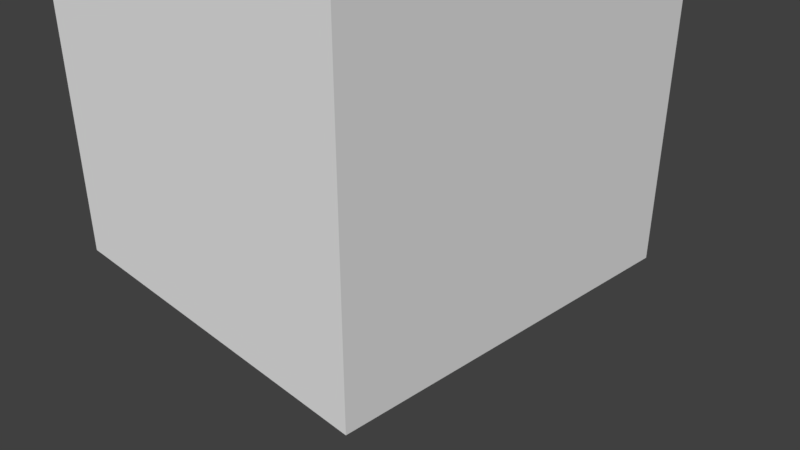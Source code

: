 # Source: woodBox.blend  (saved by Blender 2.79.0; exported with 4.5.12 LTS)
import bpy
from mathutils import Matrix  # noqa: F401  (used for matrix-valued properties, if any)

bpy.ops.wm.read_factory_settings(use_empty=True)
scene = bpy.context.scene
scene.name = 'Scene'

# ---- collections
col_collection_1 = bpy.data.collections.new('Collection 1'); scene.collection.children.link(col_collection_1)

# ---- materials (node trees are filled in below, after node groups)
mat_material = bpy.data.materials.new('Material')
mat_material.alpha_threshold = 0.0
mat_material.use_transparent_shadow = False
mat_material.roughness = 0.5
mat_material.line_color = (0.0, 0.0, 0.0, 1.0)

# ---- material node trees

# ---- world
world_world = bpy.data.worlds.new('World'); scene.world = world_world
world_world.color = (0.05088, 0.05088, 0.05088)
world_world.use_sun_shadow = False
world_world.sun_shadow_jitter_overblur = 0.0
world_world.cycles.sampling_method = 'MANUAL'

# ---- cameras
cam_camera = bpy.data.cameras.new('Camera')
cam_camera.clip_end = 100.0
cam_camera.lens = 35.0
cam_camera.sensor_width = 32.0
cam_camera.sensor_height = 18.0
cam_camera.ortho_scale = 7.314
cam_camera.dof.focus_distance = 0.0
cam_camera.dof.aperture_fstop = 128.0

# ---- meshes
me_cube = bpy.data.meshes.new('Cube')
me_cube.from_pydata([(2.5, 2.5, -1.0), (2.5, -2.5, -1.0), (-2.5, -2.5, -1.0), (-2.5, 2.5, -1.0), (2.5, 2.5, 4.0), (2.5, -2.5, 4.0), (-2.5, -2.5, 4.0), (-2.5, 2.5, 4.0)], [], [(0, 1, 2, 3), (4, 7, 6, 5), (0, 4, 5, 1), (1, 5, 6, 2), (2, 6, 7, 3), (4, 0, 3, 7)])
_uv = me_cube.uv_layers.new(name='UVMap')
_uv.uv.foreach_set('vector', [-1.043e-07, 3.0, 0.0, 2.0, 1.0, 2.0, 1.0, 3.0, 1.0, 1.0, 1.0, 2.0, 9.537e-08, 2.0, 0.0, 1.0, 2.0, 2.0, 1.0, 2.0, 1.0, 1.0, 2.0, 1.0, 1.272e-07, 1.0, 0.0, 1.272e-07, 1.0, 0.0, 1.0, 1.0, 2.0, 1.0, 1.0, 1.0, 1.0, 7.947e-08, 2.0, 0.0, 2.0, 0.0, 3.0, 3.179e-08, 3.0, 1.0, 2.0, 1.0])
me_cube.materials.append(mat_material)
me_cube.use_remesh_preserve_volume = False
me_cube.use_remesh_preserve_attributes = False
me_cube.use_mirror_vertex_groups = False
me_cube.update()

# ---- objects
ob_cube = bpy.data.objects.new('Cube', me_cube)
ob_camera = bpy.data.objects.new('Camera', cam_camera)

# ---- transforms, parenting, visibility, modifiers, constraints
ob_cube.location = (0.0, 0.0, 1.0)
ob_cube.lock_rotations_4d = False
ob_cube.empty_display_type = 'ARROWS'
ob_cube.lineart.crease_threshold = 0.0
ob_camera.location = (7.481, -6.508, 5.344)
ob_camera.rotation_euler = (1.109, 0.0, 0.8149)
ob_camera.lock_rotations_4d = False
ob_camera.empty_display_type = 'ARROWS'
ob_camera.color = (0.0, 0.0, 0.0, 0.0)
ob_camera.display_type = 'WIRE'
ob_camera.lineart.crease_threshold = 0.0

# ---- collection membership
col_collection_1.objects.link(ob_cube)
col_collection_1.objects.link(ob_camera)

# ---- scene / render settings (as saved in the file)
scene.camera = ob_camera
scene.frame_start = 1; scene.frame_end = 250; scene.frame_set(1)
scene.render.engine = 'BLENDER_EEVEE_NEXT'
scene.render.resolution_percentage = 50
scene.render.dither_intensity = 0.0
scene.cycles.use_denoising = False
scene.cycles.samples = 128
scene.cycles.sampling_pattern = 'TABULATED_SOBOL'
scene.cycles.use_adaptive_sampling = False
scene.cycles.use_light_tree = False
scene.cycles.blur_glossy = 0.0
scene.cycles.sample_clamp_indirect = 0.0
scene.view_settings.view_transform = 'Standard'
bpy.context.view_layer.update()

# ---- added for rendering (the .blend has no usable light): sun
light_auto_sun = bpy.data.lights.new('AutoSun', 'SUN')
light_auto_sun.energy = 3.0
light_auto_sun.angle = 0.0523599
ob_auto_sun = bpy.data.objects.new('AutoSun', light_auto_sun)
scene.collection.objects.link(ob_auto_sun)
ob_auto_sun.rotation_euler = (0.872665, 0.174533, 0.523599)
bpy.context.view_layer.update()

